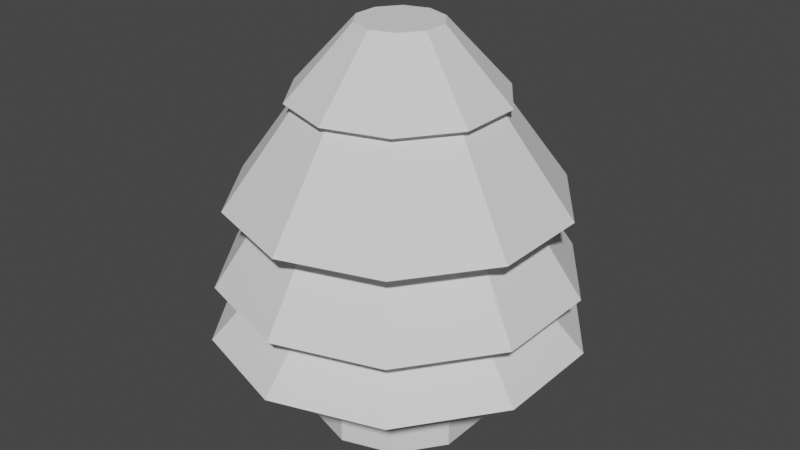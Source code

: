# Source: ArvoreTest.blend  (saved by Blender 3.2.14; exported with 4.5.12 LTS)
import bpy
from mathutils import Matrix  # noqa: F401  (used for matrix-valued properties, if any)

bpy.ops.wm.read_factory_settings(use_empty=True)
scene = bpy.context.scene
scene.name = 'Scene'

# ---- collections
col_collection = bpy.data.collections.new('Collection'); scene.collection.children.link(col_collection)

# ---- world
world_world = bpy.data.worlds.new('World'); scene.world = world_world
world_world.use_nodes = True; world_world.node_tree.nodes.clear()
_N = world_world.node_tree.nodes; _L = world_world.node_tree.links
n0 = _N.new('ShaderNodeOutputWorld'); n0.name = 'World Output'; n0.location = (300, 300)
n1 = _N.new('ShaderNodeBackground'); n1.name = 'Background'; n1.location = (10, 300)
n1.inputs[0].default_value = (0.05088, 0.05088, 0.05088, 1.0)
_L.new(n1.outputs[0], n0.inputs[0])
n0.is_active_output = True
world_world.color = (0.05088, 0.05088, 0.05088)
world_world.use_sun_shadow = False
world_world.sun_shadow_jitter_overblur = 0.0

# ---- meshes
me_cylinder = bpy.data.meshes.new('Cylinder')
me_cylinder.from_pydata([(0.0, 1.0, -0.1475), (-1.206e-09, 0.4745, 4.398), (0.5878, 0.809, -0.1475), (0.2789, 0.3839, 4.398), (0.9511, 0.309, -0.1475), (0.4513, 0.1466, 4.398), (0.9511, -0.309, -0.1475), (0.4513, -0.1466, 4.398), (0.5878, -0.809, -0.1475), (0.2789, -0.3839, 4.398), (-8.742e-08, -1.0, -0.1475), (-4.919e-08, -0.4745, 4.398), (-0.5878, -0.809, -0.1475), (-0.2789, -0.3839, 4.398), (-0.9511, -0.309, -0.1475), (-0.4513, -0.1466, 4.398), (-0.9511, 0.309, -0.1475), (-0.4513, 0.1466, 4.398), (-0.5878, 0.809, -0.1475), (-0.2789, 0.3839, 4.398), (0.5878, 0.809, 1.0), (0.0, 1.0, 1.0), (0.9511, 0.309, 1.0), (0.9511, -0.309, 1.0), (0.5878, -0.809, 1.0), (-8.742e-08, -1.0, 1.0), (-0.5878, -0.809, 1.0), (-0.9511, -0.309, 1.0), (-0.9511, 0.309, 1.0), (-0.5878, 0.809, 1.0), (1.227, 1.689, 1.0), (6.48e-09, 2.087, 1.0), (1.985, 0.645, 1.0), (1.985, -0.645, 1.0), (1.227, -1.689, 1.0), (-1.76e-07, -2.087, 1.0), (-1.227, -1.689, 1.0), (-1.985, -0.645, 1.0), (-1.985, 0.645, 1.0), (-1.227, 1.689, 1.0), (0.8788, 1.21, 1.636), (1.436e-08, 1.495, 1.636), (1.422, 0.462, 1.636), (1.422, -0.462, 1.636), (0.8788, -1.21, 1.636), (-1.299e-07, -1.495, 1.636), (-0.8788, -1.21, 1.636), (-1.422, -0.462, 1.636), (-1.422, 0.462, 1.636), (-0.8788, 1.21, 1.636), (1.183, 1.629, 1.636), (2.141e-08, 2.013, 1.636), (1.915, 0.6221, 1.636), (1.915, -0.6221, 1.636), (1.183, -1.629, 1.636), (-1.729e-07, -2.013, 1.636), (-1.183, -1.629, 1.636), (-1.915, -0.6221, 1.636), (-1.915, 0.6221, 1.636), (-1.183, 1.629, 1.636), (0.8409, 1.157, 2.508), (2.211e-08, 1.431, 2.508), (1.361, 0.4421, 2.508), (1.361, -0.4421, 2.508), (0.8409, -1.157, 2.508), (-1.16e-07, -1.431, 2.508), (-0.8409, -1.157, 2.508), (-1.361, -0.4421, 2.508), (-1.361, 0.4421, 2.508), (-0.8409, 1.157, 2.508), (1.106, 1.522, 2.508), (3.096e-08, 1.882, 2.508), (1.79, 0.5815, 2.508), (1.79, -0.5815, 2.508), (1.106, -1.522, 2.508), (-1.506e-07, -1.882, 2.508), (-1.106, -1.522, 2.508), (-1.79, -0.5815, 2.508), (-1.79, 0.5815, 2.508), (-1.106, 1.522, 2.508), (0.6278, 0.864, 3.619), (-6.291e-09, 1.068, 3.619), (1.016, 0.33, 3.619), (1.016, -0.33, 3.619), (0.6278, -0.864, 3.619), (-1.094e-07, -1.068, 3.619), (-0.6278, -0.864, 3.619), (-1.016, -0.33, 3.619), (-1.016, 0.33, 3.619), (-0.6278, 0.864, 3.619), (0.7026, 0.9671, 3.619), (-9.174e-09, 1.195, 3.619), (1.137, 0.3694, 3.619), (1.137, -0.3694, 3.619), (0.7026, -0.9671, 3.619), (-1.245e-07, -1.195, 3.619), (-0.7026, -0.9671, 3.619), (-1.137, -0.3694, 3.619), (-1.137, 0.3694, 3.619), (-0.7026, 0.9671, 3.619)], [], [(0, 21, 20, 2), (2, 20, 22, 4), (4, 22, 23, 6), (6, 23, 24, 8), (8, 24, 25, 10), (10, 25, 26, 12), (12, 26, 27, 14), (14, 27, 28, 16), (3, 1, 19, 17, 15, 13, 11, 9, 7, 5), (16, 28, 29, 18), (18, 29, 21, 0), (0, 2, 4, 6, 8, 10, 12, 14, 16, 18), (31, 30, 20, 21), (30, 32, 22, 20), (32, 33, 23, 22), (33, 34, 24, 23), (34, 35, 25, 24), (35, 36, 26, 25), (36, 37, 27, 26), (37, 38, 28, 27), (38, 39, 29, 28), (39, 31, 21, 29), (41, 40, 30, 31), (40, 42, 32, 30), (42, 43, 33, 32), (43, 44, 34, 33), (44, 45, 35, 34), (45, 46, 36, 35), (46, 47, 37, 36), (47, 48, 38, 37), (48, 49, 39, 38), (49, 41, 31, 39), (51, 50, 40, 41), (50, 52, 42, 40), (52, 53, 43, 42), (53, 54, 44, 43), (54, 55, 45, 44), (55, 56, 46, 45), (56, 57, 47, 46), (57, 58, 48, 47), (58, 59, 49, 48), (59, 51, 41, 49), (61, 60, 50, 51), (60, 62, 52, 50), (62, 63, 53, 52), (63, 64, 54, 53), (64, 65, 55, 54), (65, 66, 56, 55), (66, 67, 57, 56), (67, 68, 58, 57), (68, 69, 59, 58), (69, 61, 51, 59), (71, 70, 60, 61), (70, 72, 62, 60), (72, 73, 63, 62), (73, 74, 64, 63), (74, 75, 65, 64), (75, 76, 66, 65), (76, 77, 67, 66), (77, 78, 68, 67), (78, 79, 69, 68), (79, 71, 61, 69), (81, 80, 70, 71), (80, 82, 72, 70), (82, 83, 73, 72), (83, 84, 74, 73), (84, 85, 75, 74), (85, 86, 76, 75), (86, 87, 77, 76), (87, 88, 78, 77), (88, 89, 79, 78), (89, 81, 71, 79), (91, 90, 80, 81), (90, 92, 82, 80), (92, 93, 83, 82), (93, 94, 84, 83), (94, 95, 85, 84), (95, 96, 86, 85), (96, 97, 87, 86), (97, 98, 88, 87), (98, 99, 89, 88), (99, 91, 81, 89), (1, 3, 90, 91), (3, 5, 92, 90), (5, 7, 93, 92), (7, 9, 94, 93), (9, 11, 95, 94), (11, 13, 96, 95), (13, 15, 97, 96), (15, 17, 98, 97), (17, 19, 99, 98), (19, 1, 91, 99)])
_uv = me_cylinder.uv_layers.new(name='UVMap')
_uv.uv.foreach_set('vector', [1.0, 0.5, 1.0, 1.0, 0.9, 1.0, 0.9, 0.5, 0.9, 0.5, 0.9, 1.0, 0.8, 1.0, 0.8, 0.5, 0.8, 0.5, 0.8, 1.0, 0.7, 1.0, 0.7, 0.5, 0.7, 0.5, 0.7, 1.0, 0.6, 1.0, 0.6, 0.5, 0.6, 0.5, 0.6, 1.0, 0.5, 1.0, 0.5, 0.5, 0.5, 0.5, 0.5, 1.0, 0.4, 1.0, 0.4, 0.5, 0.4, 0.5, 0.4, 1.0, 0.3, 1.0, 0.3, 0.5, 0.3, 0.5, 0.3, 1.0, 0.2, 1.0, 0.2, 0.5, 0.361, 0.4028, 0.25, 0.4389, 0.139, 0.4028, 0.07033, 0.3084, 0.07033, 0.1916, 0.139, 0.09716, 0.25, 0.06108, 0.361, 0.09716, 0.4297, 0.1916, 0.4297, 0.3084, 0.2, 0.5, 0.2, 1.0, 0.1, 1.0, 0.1, 0.5, 0.1, 0.5, 0.1, 1.0, -7.451e-08, 1.0, -7.451e-08, 0.5, 0.75, 0.49, 0.8911, 0.4442, 0.9783, 0.3242, 0.9783, 0.1758, 0.8911, 0.05584, 0.75, 0.01, 0.6089, 0.05584, 0.5217, 0.1758, 0.5217, 0.3242, 0.6089, 0.4442, 0.25, 0.49, 0.3911, 0.4442, 0.3911, 0.4442, 0.25, 0.49, 0.3911, 0.4442, 0.4783, 0.3242, 0.4783, 0.3242, 0.3911, 0.4442, 0.4783, 0.3242, 0.4783, 0.1758, 0.4783, 0.1758, 0.4783, 0.3242, 0.4783, 0.1758, 0.3911, 0.05584, 0.3911, 0.05584, 0.4783, 0.1758, 0.3911, 0.05584, 0.25, 0.01, 0.25, 0.01, 0.3911, 0.05584, 0.25, 0.01, 0.1089, 0.05584, 0.1089, 0.05584, 0.25, 0.01, 0.1089, 0.05584, 0.02175, 0.1758, 0.02175, 0.1758, 0.1089, 0.05584, 0.02175, 0.1758, 0.02175, 0.3242, 0.02175, 0.3242, 0.02175, 0.1758, 0.02175, 0.3242, 0.1089, 0.4442, 0.1089, 0.4442, 0.02175, 0.3242, 0.1089, 0.4442, 0.25, 0.49, 0.25, 0.49, 0.1089, 0.4442, 0.25, 0.4566, 0.3714, 0.4171, 0.3911, 0.4442, 0.25, 0.49, 0.3714, 0.4171, 0.4464, 0.3138, 0.4783, 0.3242, 0.3911, 0.4442, 0.4464, 0.3138, 0.4464, 0.1862, 0.4783, 0.1758, 0.4783, 0.3242, 0.4464, 0.1862, 0.3714, 0.0829, 0.3911, 0.05584, 0.4783, 0.1758, 0.3714, 0.0829, 0.25, 0.04345, 0.25, 0.01, 0.3911, 0.05584, 0.25, 0.04345, 0.1286, 0.0829, 0.1089, 0.05584, 0.25, 0.01, 0.1286, 0.0829, 0.05356, 0.1862, 0.02175, 0.1758, 0.1089, 0.05584, 0.05356, 0.1862, 0.05356, 0.3138, 0.02175, 0.3242, 0.02175, 0.1758, 0.05356, 0.3138, 0.1286, 0.4171, 0.1089, 0.4442, 0.02175, 0.3242, 0.1286, 0.4171, 0.25, 0.4566, 0.25, 0.49, 0.1089, 0.4442, 0.25, 0.4566, 0.3714, 0.4171, 0.3714, 0.4171, 0.25, 0.4566, 0.3714, 0.4171, 0.4464, 0.3138, 0.4464, 0.3138, 0.3714, 0.4171, 0.4464, 0.3138, 0.4464, 0.1862, 0.4464, 0.1862, 0.4464, 0.3138, 0.4464, 0.1862, 0.3714, 0.0829, 0.3714, 0.0829, 0.4464, 0.1862, 0.3714, 0.0829, 0.25, 0.04345, 0.25, 0.04345, 0.3714, 0.0829, 0.25, 0.04345, 0.1286, 0.0829, 0.1286, 0.0829, 0.25, 0.04345, 0.1286, 0.0829, 0.05356, 0.1862, 0.05356, 0.1862, 0.1286, 0.0829, 0.05356, 0.1862, 0.05356, 0.3138, 0.05356, 0.3138, 0.05356, 0.1862, 0.05356, 0.3138, 0.1286, 0.4171, 0.1286, 0.4171, 0.05356, 0.3138, 0.1286, 0.4171, 0.25, 0.4566, 0.25, 0.4566, 0.1286, 0.4171, 0.25, 0.4566, 0.3714, 0.4171, 0.3714, 0.4171, 0.25, 0.4566, 0.3714, 0.4171, 0.4464, 0.3138, 0.4464, 0.3138, 0.3714, 0.4171, 0.4464, 0.3138, 0.4464, 0.1862, 0.4464, 0.1862, 0.4464, 0.3138, 0.4464, 0.1862, 0.3714, 0.0829, 0.3714, 0.0829, 0.4464, 0.1862, 0.3714, 0.0829, 0.25, 0.04345, 0.25, 0.04345, 0.3714, 0.0829, 0.25, 0.04345, 0.1286, 0.0829, 0.1286, 0.0829, 0.25, 0.04345, 0.1286, 0.0829, 0.05356, 0.1862, 0.05356, 0.1862, 0.1286, 0.0829, 0.05356, 0.1862, 0.05356, 0.3138, 0.05356, 0.3138, 0.05356, 0.1862, 0.05356, 0.3138, 0.1286, 0.4171, 0.1286, 0.4171, 0.05356, 0.3138, 0.1286, 0.4171, 0.25, 0.4566, 0.25, 0.4566, 0.1286, 0.4171, 0.25, 0.4566, 0.3714, 0.4171, 0.3714, 0.4171, 0.25, 0.4566, 0.3714, 0.4171, 0.4464, 0.3138, 0.4464, 0.3138, 0.3714, 0.4171, 0.4464, 0.3138, 0.4464, 0.1862, 0.4464, 0.1862, 0.4464, 0.3138, 0.4464, 0.1862, 0.3714, 0.0829, 0.3714, 0.0829, 0.4464, 0.1862, 0.3714, 0.0829, 0.25, 0.04345, 0.25, 0.04345, 0.3714, 0.0829, 0.25, 0.04345, 0.1286, 0.0829, 0.1286, 0.0829, 0.25, 0.04345, 0.1286, 0.0829, 0.05356, 0.1862, 0.05356, 0.1862, 0.1286, 0.0829, 0.05356, 0.1862, 0.05356, 0.3138, 0.05356, 0.3138, 0.05356, 0.1862, 0.05356, 0.3138, 0.1286, 0.4171, 0.1286, 0.4171, 0.05356, 0.3138, 0.1286, 0.4171, 0.25, 0.4566, 0.25, 0.4566, 0.1286, 0.4171, 0.25, 0.4566, 0.3714, 0.4171, 0.3714, 0.4171, 0.25, 0.4566, 0.3714, 0.4171, 0.4464, 0.3138, 0.4464, 0.3138, 0.3714, 0.4171, 0.4464, 0.3138, 0.4464, 0.1862, 0.4464, 0.1862, 0.4464, 0.3138, 0.4464, 0.1862, 0.3714, 0.0829, 0.3714, 0.0829, 0.4464, 0.1862, 0.3714, 0.0829, 0.25, 0.04345, 0.25, 0.04345, 0.3714, 0.0829, 0.25, 0.04345, 0.1286, 0.0829, 0.1286, 0.0829, 0.25, 0.04345, 0.1286, 0.0829, 0.05356, 0.1862, 0.05356, 0.1862, 0.1286, 0.0829, 0.05356, 0.1862, 0.05356, 0.3138, 0.05356, 0.3138, 0.05356, 0.1862, 0.05356, 0.3138, 0.1286, 0.4171, 0.1286, 0.4171, 0.05356, 0.3138, 0.1286, 0.4171, 0.25, 0.4566, 0.25, 0.4566, 0.1286, 0.4171, 0.25, 0.4566, 0.3714, 0.4171, 0.3714, 0.4171, 0.25, 0.4566, 0.3714, 0.4171, 0.4464, 0.3138, 0.4464, 0.3138, 0.3714, 0.4171, 0.4464, 0.3138, 0.4464, 0.1862, 0.4464, 0.1862, 0.4464, 0.3138, 0.4464, 0.1862, 0.3714, 0.0829, 0.3714, 0.0829, 0.4464, 0.1862, 0.3714, 0.0829, 0.25, 0.04345, 0.25, 0.04345, 0.3714, 0.0829, 0.25, 0.04345, 0.1286, 0.0829, 0.1286, 0.0829, 0.25, 0.04345, 0.1286, 0.0829, 0.05356, 0.1862, 0.05356, 0.1862, 0.1286, 0.0829, 0.05356, 0.1862, 0.05356, 0.3138, 0.05356, 0.3138, 0.05356, 0.1862, 0.05356, 0.3138, 0.1286, 0.4171, 0.1286, 0.4171, 0.05356, 0.3138, 0.1286, 0.4171, 0.25, 0.4566, 0.25, 0.4566, 0.1286, 0.4171, 0.25, 0.4389, 0.361, 0.4028, 0.3714, 0.4171, 0.25, 0.4566, 0.361, 0.4028, 0.4297, 0.3084, 0.4464, 0.3138, 0.3714, 0.4171, 0.4297, 0.3084, 0.4297, 0.1916, 0.4464, 0.1862, 0.4464, 0.3138, 0.4297, 0.1916, 0.361, 0.09716, 0.3714, 0.0829, 0.4464, 0.1862, 0.361, 0.09716, 0.25, 0.06108, 0.25, 0.04345, 0.3714, 0.0829, 0.25, 0.06108, 0.139, 0.09716, 0.1286, 0.0829, 0.25, 0.04345, 0.139, 0.09716, 0.07033, 0.1916, 0.05356, 0.1862, 0.1286, 0.0829, 0.07033, 0.1916, 0.07033, 0.3084, 0.05356, 0.3138, 0.05356, 0.1862, 0.07033, 0.3084, 0.139, 0.4028, 0.1286, 0.4171, 0.05356, 0.3138, 0.139, 0.4028, 0.25, 0.4389, 0.25, 0.4566, 0.1286, 0.4171])
me_cylinder.update()

# ---- objects
ob_cylinder = bpy.data.objects.new('Cylinder', me_cylinder)

# ---- transforms, parenting, visibility, modifiers, constraints
ob_cylinder.location = (0.0, 0.0, 0.0)

# ---- collection membership
col_collection.objects.link(ob_cylinder)

# ---- scene / render settings (as saved in the file)
scene.frame_start = 1; scene.frame_end = 250; scene.frame_set(1)
scene.render.engine = 'BLENDER_EEVEE_NEXT'
scene.cycles.sampling_pattern = 'TABULATED_SOBOL'
scene.cycles.use_light_tree = False
scene.view_settings.view_transform = 'Filmic'
bpy.context.view_layer.update()

# ---- added for rendering (the .blend has no active camera and no usable light): camera, sun
cam_auto = bpy.data.cameras.new('AutoCamera')
cam_auto.lens = 50.0
cam_auto.sensor_width = 36.0
cam_auto.clip_end = 1000.0
ob_auto_camera = bpy.data.objects.new('AutoCamera', cam_auto)
scene.collection.objects.link(ob_auto_camera)
ob_auto_camera.location = (6.78925, -8.1471, 7.55654)
ob_auto_camera.rotation_euler = (1.09748, -7.21219e-08, 0.694738)
scene.camera = ob_auto_camera
light_auto_sun = bpy.data.lights.new('AutoSun', 'SUN')
light_auto_sun.energy = 3.0
light_auto_sun.angle = 0.0523599
ob_auto_sun = bpy.data.objects.new('AutoSun', light_auto_sun)
scene.collection.objects.link(ob_auto_sun)
ob_auto_sun.rotation_euler = (0.872665, 0.174533, 0.523599)
bpy.context.view_layer.update()
